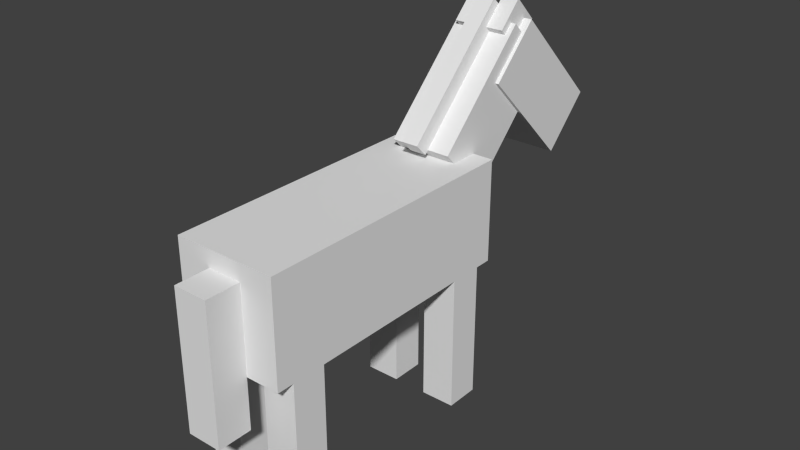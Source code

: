# Source: horse2.blend  (saved by Blender 2.78.0; exported with 4.5.12 LTS)
import bpy
from mathutils import Matrix  # noqa: F401  (used for matrix-valued properties, if any)

bpy.ops.wm.read_factory_settings(use_empty=True)
scene = bpy.context.scene
scene.name = 'Scene'

# ---- collections
col_collection_1 = bpy.data.collections.new('Collection 1'); scene.collection.children.link(col_collection_1)

# ---- materials (node trees are filled in below, after node groups)
mat_horse = bpy.data.materials.new('horse')
mat_horse.alpha_threshold = 0.0
mat_horse.use_transparent_shadow = False
mat_horse.roughness = 0.5
mat_horse.line_color = (0.0, 0.0, 0.0, 1.0)

# ---- material node trees

# ---- world
world_world = bpy.data.worlds.new('World'); scene.world = world_world
world_world.color = (0.05088, 0.05088, 0.05088)
world_world.use_sun_shadow = False
world_world.sun_shadow_jitter_overblur = 0.0
world_world.cycles.sampling_method = 'NONE'
world_world.cycles.sample_map_resolution = 256

# ---- meshes
me_cube = bpy.data.meshes.new('Cube')
me_cube.from_pydata([(-3.0, -8.0, -9.537e-07), (-3.0, 8.0, -9.537e-07), (3.0, 8.0, -9.537e-07), (3.0, -8.0, -9.537e-07), (-3.0, -8.0, 6.0), (-3.0, 8.0, 6.0), (3.0, 8.0, 6.0), (3.0, -8.0, 6.0), (-1.0, -5.0, -4.0), (-1.0, -7.0, -4.0), (-3.0, -7.0, -4.0), (-3.0, -5.0, -4.0), (-1.0, -5.0, -9.537e-07), (-1.0, -7.0, -9.537e-07), (-3.0, -7.0, -9.537e-07), (-3.0, -5.0, -9.537e-07), (1.0, -5.0, -9.537e-07), (1.0, -7.0, -9.537e-07), (3.0, -7.0, -9.537e-07), (3.0, -5.0, -9.537e-07), (1.0, -5.0, -4.0), (1.0, -7.0, -4.0), (3.0, -7.0, -4.0), (3.0, -5.0, -4.0), (3.0, 7.0, -4.0), (3.0, 5.0, -4.0), (1.0, 5.0, -4.0), (1.0, 7.0, -4.0), (3.0, 7.0, -9.537e-07), (3.0, 5.0, -9.537e-07), (1.0, 5.0, -9.537e-07), (1.0, 7.0, -9.537e-07), (-3.0, 7.0, -9.537e-07), (-3.0, 5.0, -9.537e-07), (-1.0, 5.0, -9.537e-07), (-1.0, 7.0, -9.537e-07), (-3.0, 7.0, -4.0), (-3.0, 5.0, -4.0), (-1.0, 5.0, -4.0), (-1.0, 7.0, -4.0), (1.8, 14.24, 9.414), (1.8, 8.586, 3.757), (-1.8, 8.586, 3.757), (-1.8, 14.24, 9.414), (1.8, 11.41, 12.24), (1.8, 5.757, 6.586), (-1.8, 5.757, 6.586), (-1.8, 11.41, 12.24), (2.0, 15.41, 3.757), (2.0, 9.757, 9.414), (-2.0, 9.757, 9.414), (-2.0, 15.41, 3.757), (2.0, 18.24, 6.586), (2.0, 12.59, 12.24), (-2.0, 12.59, 12.24), (-2.0, 18.24, 6.586), (1.0, -8.0, -3.0), (1.0, -10.0, -3.0), (-1.0, -10.0, -3.0), (-1.0, -8.0, -3.0), (1.0, -8.0, 5.0), (1.0, -10.0, 5.0), (-1.0, -10.0, 5.0), (-1.0, -8.0, 5.0), (1.5, 12.0, 10.59), (1.5, 10.59, 12.0), (0.5, 10.59, 12.0), (0.5, 12.0, 10.59), (1.5, 13.41, 12.0), (1.5, 12.0, 13.41), (0.5, 12.0, 13.41), (0.5, 13.41, 12.0), (-0.5, 12.0, 10.59), (-0.5, 10.59, 12.0), (-1.5, 10.59, 12.0), (-1.5, 12.0, 10.59), (-0.5, 13.41, 12.0), (-0.5, 12.0, 13.41), (-1.5, 12.0, 13.41), (-1.5, 13.41, 12.0), (-1.0, -5.0, -8.0), (-1.0, -7.0, -8.0), (-3.0, -7.0, -8.0), (-3.0, -5.0, -8.0), (-1.0, -5.0, -4.0), (-1.0, -7.0, -4.0), (-3.0, -7.0, -4.0), (-3.0, -5.0, -4.0), (1.0, -5.0, -4.0), (1.0, -7.0, -4.0), (3.0, -7.0, -4.0), (3.0, -5.0, -4.0), (1.0, -5.0, -8.0), (1.0, -7.0, -8.0), (3.0, -7.0, -8.0), (3.0, -5.0, -8.0), (3.0, 7.0, -8.0), (3.0, 5.0, -8.0), (1.0, 5.0, -8.0), (1.0, 7.0, -8.0), (3.0, 7.0, -4.0), (3.0, 5.0, -4.0), (1.0, 5.0, -4.0), (1.0, 7.0, -4.0), (-3.0, 7.0, -4.0), (-3.0, 5.0, -4.0), (-1.0, 5.0, -4.0), (-1.0, 7.0, -4.0), (-3.0, 7.0, -8.0), (-3.0, 5.0, -8.0), (-1.0, 5.0, -8.0), (-1.0, 7.0, -8.0), (-0.5, 4.87, 7.077), (0.5, 4.87, 7.077), (0.5, 11.22, 13.43), (-0.5, 11.22, 13.43), (-0.5, 5.577, 6.37), (0.5, 5.577, 6.37), (0.5, 11.93, 12.72), (-0.5, 11.93, 12.72)], [], [(0, 1, 2, 3), (4, 7, 6, 5), (0, 4, 5, 1), (1, 5, 6, 2), (2, 6, 7, 3), (4, 0, 3, 7), (12, 13, 9, 8), (13, 14, 10, 9), (14, 15, 11, 10), (15, 12, 8, 11), (8, 9, 10, 11), (15, 14, 13, 12), (16, 17, 18, 19), (23, 22, 21, 20), (16, 19, 23, 20), (17, 16, 20, 21), (18, 17, 21, 22), (19, 18, 22, 23), (28, 29, 25, 24), (29, 30, 26, 25), (30, 31, 27, 26), (31, 28, 24, 27), (24, 25, 26, 27), (31, 30, 29, 28), (32, 33, 34, 35), (39, 38, 37, 36), (32, 35, 39, 36), (33, 32, 36, 37), (34, 33, 37, 38), (35, 34, 38, 39), (44, 45, 41, 40), (45, 46, 42, 41), (46, 47, 43, 42), (47, 44, 40, 43), (40, 41, 42, 43), (47, 46, 45, 44), (52, 53, 49, 48), (53, 54, 50, 49), (54, 55, 51, 50), (55, 52, 48, 51), (48, 49, 50, 51), (55, 54, 53, 52), (60, 61, 57, 56), (61, 62, 58, 57), (62, 63, 59, 58), (63, 60, 56, 59), (56, 57, 58, 59), (63, 62, 61, 60), (68, 69, 65, 64), (69, 70, 66, 65), (70, 71, 67, 66), (71, 68, 64, 67), (64, 65, 66, 67), (71, 70, 69, 68), (76, 77, 73, 72), (77, 78, 74, 73), (78, 79, 75, 74), (79, 76, 72, 75), (72, 73, 74, 75), (79, 78, 77, 76), (84, 85, 81, 80), (85, 86, 82, 81), (86, 87, 83, 82), (87, 84, 80, 83), (80, 81, 82, 83), (87, 86, 85, 84), (88, 89, 90, 91), (95, 94, 93, 92), (88, 91, 95, 92), (89, 88, 92, 93), (90, 89, 93, 94), (91, 90, 94, 95), (100, 101, 97, 96), (101, 102, 98, 97), (102, 103, 99, 98), (103, 100, 96, 99), (96, 97, 98, 99), (103, 102, 101, 100), (104, 105, 106, 107), (111, 110, 109, 108), (104, 107, 111, 108), (105, 104, 108, 109), (106, 105, 109, 110), (107, 106, 110, 111), (119, 118, 117, 116), (113, 112, 116, 117), (114, 113, 117, 118), (112, 113, 114, 115), (112, 115, 119, 116), (115, 114, 118, 119)])
_uv = me_cube.uv_layers.new(name='UVMap')
_uv.uv.foreach_set('vector', [-1.013e-06, 0.75, 1.0, 0.75, 1.0, 1.0, 8.345e-07, 1.0, 2.98e-07, 1.0, -2.98e-07, 0.75, 1.0, 0.75, 1.0, 1.0, 2.98e-07, 1.0, -2.98e-07, 0.75, 1.0, 0.75, 1.0, 1.0, 0.5, 0.1667, 0.5, 0.5, 4.321e-07, 0.5, -4.023e-07, 0.1667, 1.0, 0.75, 1.0, 1.0, -2.98e-07, 1.0, 2.98e-07, 0.75, 7.004e-07, 0.5, -6.855e-07, 0.1667, 0.5, 0.1667, 0.5, 0.5, 0.6875, 0.75, 0.6875, 0.6667, 0.9375, 0.6668, 0.9375, 0.7502, 0.6875, 0.75, 0.6875, 0.6667, 0.9375, 0.6668, 0.9375, 0.7502, 0.6875, 0.75, 0.6875, 0.6667, 0.9375, 0.6668, 0.9375, 0.7502, 0.6875, 0.75, 0.6875, 0.6667, 0.9375, 0.6668, 0.9375, 0.7502, 0.5, 0.0, 0.625, 0.0, 0.625, 0.08333, 0.5, 0.08333, 0.0, 0.0, 0.0, 0.0, 0.0, 0.0, 0.0, 0.0, 0.0, 0.0, 0.0, 0.0, 0.0, 0.0, 0.0, 0.0, 0.5, 0.0, 0.625, 0.0, 0.625, 0.08333, 0.5, 0.08333, 0.6875, 0.75, 0.6875, 0.6667, 0.9375, 0.6668, 0.9375, 0.7502, 0.6875, 0.75, 0.6875, 0.6667, 0.9375, 0.6668, 0.9375, 0.7502, 0.6875, 0.75, 0.6875, 0.6667, 0.9375, 0.6668, 0.9375, 0.7502, 0.6875, 0.75, 0.6875, 0.6667, 0.9375, 0.6668, 0.9375, 0.7502, 0.6875, 0.75, 0.6875, 0.6667, 0.9375, 0.6668, 0.9375, 0.7502, 0.6875, 0.75, 0.6875, 0.6667, 0.9375, 0.6668, 0.9375, 0.7502, 0.6875, 0.75, 0.6875, 0.6667, 0.9375, 0.6668, 0.9375, 0.7502, 0.6875, 0.75, 0.6875, 0.6667, 0.9375, 0.6668, 0.9375, 0.7502, 0.5, 0.0, 0.625, 0.0, 0.625, 0.08333, 0.5, 0.08333, 0.0, 0.0, 0.0, 0.0, 0.0, 0.0, 0.0, 0.0, 0.0, 0.0, 0.0, 0.0, 0.0, 0.0, 0.0, 0.0, 0.5, 0.0, 0.625, 0.0, 0.625, 0.08333, 0.5, 0.08333, 0.6875, 0.75, 0.6875, 0.6667, 0.9375, 0.6668, 0.9375, 0.7502, 0.6875, 0.75, 0.6875, 0.6667, 0.9375, 0.6668, 0.9375, 0.7502, 0.6875, 0.75, 0.6875, 0.6667, 0.9375, 0.6668, 0.9375, 0.7502, 0.6875, 0.75, 0.6875, 0.6667, 0.9375, 0.6668, 0.9375, 0.7502, 0.5, 0.6667, 1.341e-07, 0.6667, -1.49e-07, 0.5, 0.5, 0.5, 0.0, 0.0, 0.25, 0.0, 0.25, 0.1667, 0.0, 0.1667, 0.0, 0.5, 0.5, 0.5, 0.5, 0.6667, 0.0, 0.6667, 0.0, 0.0, 0.25, 0.0, 0.25, 0.1667, 0.0, 0.1667, 0.5, 0.6667, 1.341e-07, 0.6667, -1.49e-07, 0.5, 0.5, 0.5, 0.5, 0.6667, 1.341e-07, 0.6667, -1.49e-07, 0.5, 0.5, 0.5, 1.0, 0.5, 0.5, 0.5, 0.5, 0.3333, 1.0, 0.3333, 0.0, 0.0, 0.25, 0.0, 0.25, 0.1667, 0.0, 0.1667, 0.5, 0.5, 1.0, 0.5, 1.0, 0.3333, 0.5, 0.3333, 0.25, 0.0, 0.5, 0.0, 0.5, 0.1667, 0.25, 0.1667, 1.0, 0.3333, 0.5, 0.3333, 0.5, 0.1667, 1.0, 0.1667, 1.0, 0.6667, 0.5, 0.6667, 0.5, 0.5, 1.0, 0.5, 2.98e-07, 0.75, -2.98e-07, 0.6667, 0.5, 0.6667, 0.5, 0.75, 2.98e-07, 0.75, -2.98e-07, 0.6667, 0.5, 0.6667, 0.5, 0.75, 2.98e-07, 0.75, -2.98e-07, 0.6667, 0.5, 0.6667, 0.5, 0.75, 2.98e-07, 0.75, -2.98e-07, 0.6667, 0.5, 0.6667, 0.5, 0.75, 0.0, 0.6667, 0.125, 0.6667, 0.125, 0.75, 0.0, 0.75, 0.0, 0.6667, 0.125, 0.6667, 0.125, 0.75, 0.0, 0.75, 0.5, 0.08333, 0.625, 0.08333, 0.625, 0.1667, 0.5, 0.1667, 0.9375, 0.75, 0.9375, 0.6667, 1.0, 0.6667, 1.0, 0.75, 0.5, 0.08333, 0.625, 0.08333, 0.625, 0.1667, 0.5, 0.1667, 0.9375, 0.75, 0.9375, 0.6667, 1.0, 0.6667, 1.0, 0.75, 0.9375, 0.75, 0.9375, 0.6667, 1.0, 0.6667, 1.0, 0.75, 0.9375, 0.75, 0.9375, 0.6667, 1.0, 0.6667, 1.0, 0.75, 0.5, 0.08333, 0.625, 0.08333, 0.625, 0.1667, 0.5, 0.1667, 0.9375, 0.75, 0.9375, 0.6667, 1.0, 0.6667, 1.0, 0.75, 0.5, 0.08333, 0.625, 0.08333, 0.625, 0.1667, 0.5, 0.1667, 0.9375, 0.75, 0.9375, 0.6667, 1.0, 0.6667, 1.0, 0.75, 0.9375, 0.75, 0.9375, 0.6667, 1.0, 0.6667, 1.0, 0.75, 0.9375, 0.75, 0.9375, 0.6667, 1.0, 0.6667, 1.0, 0.75, 0.875, 0.6668, 0.875, 0.7501, 0.625, 0.75, 0.625, 0.6667, 0.875, 0.6668, 0.875, 0.7501, 0.625, 0.75, 0.625, 0.6667, 0.875, 0.6668, 0.875, 0.7501, 0.625, 0.75, 0.625, 0.6667, 0.875, 0.6668, 0.875, 0.7501, 0.625, 0.75, 0.625, 0.6667, 0.5, 0.6667, 0.625, 0.6667, 0.625, 0.75, 0.5, 0.75, 0.5, 0.0, 0.625, 0.0, 0.625, 0.08333, 0.5, 0.08333, 0.5, 0.0, 0.625, 0.0, 0.625, 0.08333, 0.5, 0.08333, 0.5, 0.6667, 0.625, 0.6667, 0.625, 0.75, 0.5, 0.75, 0.875, 0.6668, 0.875, 0.7501, 0.625, 0.75, 0.625, 0.6667, 0.875, 0.6668, 0.875, 0.7501, 0.625, 0.75, 0.625, 0.6667, 0.875, 0.6668, 0.875, 0.7501, 0.625, 0.75, 0.625, 0.6667, 0.875, 0.6668, 0.875, 0.7501, 0.625, 0.75, 0.625, 0.6667, 0.875, 0.6668, 0.875, 0.7501, 0.625, 0.75, 0.625, 0.6667, 0.875, 0.6668, 0.875, 0.7501, 0.625, 0.75, 0.625, 0.6667, 0.875, 0.6668, 0.875, 0.7501, 0.625, 0.75, 0.625, 0.6667, 0.875, 0.6668, 0.875, 0.7501, 0.625, 0.75, 0.625, 0.6667, 0.5, 0.6667, 0.625, 0.6667, 0.625, 0.75, 0.5, 0.75, 0.5, 0.0, 0.625, 0.0, 0.625, 0.08333, 0.5, 0.08333, 0.5, 0.0, 0.625, 0.0, 0.625, 0.08333, 0.5, 0.08333, 0.5, 0.6667, 0.625, 0.6667, 0.625, 0.75, 0.5, 0.75, 0.875, 0.6668, 0.875, 0.7501, 0.625, 0.75, 0.625, 0.6667, 0.875, 0.6668, 0.875, 0.7501, 0.625, 0.75, 0.625, 0.6667, 0.875, 0.6668, 0.875, 0.7501, 0.625, 0.75, 0.625, 0.6667, 0.875, 0.6668, 0.875, 0.7501, 0.625, 0.75, 0.625, 0.6667, 0.625, 0.1667, 0.625, 0.125, 0.9062, 0.125, 0.9062, 0.1667, 0.9375, 0.125, 1.0, 0.125, 1.0, 0.1667, 0.9375, 0.1667, 0.625, 0.1667, 0.625, 0.125, 0.9062, 0.125, 0.9062, 0.1667, 0.625, 0.1667, 0.625, 0.125, 0.9062, 0.125, 0.9062, 0.1667, 0.625, 0.1667, 0.625, 0.125, 0.9062, 0.125, 0.9062, 0.1667, 0.9375, 0.125, 1.0, 0.125, 1.0, 0.1667, 0.9375, 0.1667])
me_cube.materials.append(mat_horse)
me_cube.use_remesh_preserve_volume = False
me_cube.use_remesh_preserve_attributes = False
me_cube.use_mirror_vertex_groups = False
me_cube.update()
arm_armature = bpy.data.armatures.new('Armature')  # bones are not reproduced

# ---- objects
ob_armature = bpy.data.objects.new('Armature', arm_armature)
ob_horse = bpy.data.objects.new('horse', me_cube)

# ---- transforms, parenting, visibility, modifiers, constraints
ob_armature.location = (0.0, 0.0, 0.0)
ob_armature.show_in_front = True
ob_armature.lineart.crease_threshold = 0.0
ob_horse.parent = ob_armature
ob_horse.matrix_parent_inverse = Matrix(((1.0, 0.0, 0.0, 0.0), (0.0, 1.0, 0.0, 0.0), (0.0, 0.0, 1.0, 8.0), (0.0, 0.0, 0.0, 1.0)))
ob_horse.location = (0.0, 0.0, 0.0)
ob_horse.lock_rotations_4d = False
ob_horse.empty_display_type = 'ARROWS'
ob_horse.lineart.crease_threshold = 0.0
_vg = ob_horse.vertex_groups.new(name='hind left')
_vg.add([8, 9, 10, 11, 12, 13, 14, 15], 1.0, 'REPLACE')
_vg = ob_horse.vertex_groups.new(name='fore left')
_vg.add([32, 33, 34, 35, 36, 37, 38, 39], 1.0, 'REPLACE')
_vg = ob_horse.vertex_groups.new(name='hind right')
_vg.add([16, 17, 18, 19, 20, 21, 22, 23], 1.0, 'REPLACE')
_vg = ob_horse.vertex_groups.new(name='fore right')
_vg.add([24, 25, 26, 27, 28, 29, 30, 31], 1.0, 'REPLACE')
_vg = ob_horse.vertex_groups.new(name='tail')
_vg.add([56, 57, 58, 59, 60, 61, 62, 63], 1.0, 'REPLACE')
_vg = ob_horse.vertex_groups.new(name='main')
_vg.add([0, 1, 2, 3, 4, 5, 6, 7], 1.0, 'REPLACE')
_vg = ob_horse.vertex_groups.new(name='neck')
_vg.add([40, 41, 42, 43, 44, 45, 46, 47], 1.0, 'REPLACE')
_vg = ob_horse.vertex_groups.new(name='head')
_vg.add([48, 49, 50, 51, 52, 53, 54, 55, 64, 65, 66, 67, 68, 69, 70, 71, 72, 73, 74, 75, 76, 77, 78, 79, 112, 113, 114, 115, 116, 117, 118, 119], 1.0, 'REPLACE')
_vg = ob_horse.vertex_groups.new(name='fore right lower')
_vg.add([96, 97, 98, 99, 100, 101, 102, 103], 1.0, 'REPLACE')
_vg = ob_horse.vertex_groups.new(name='fore left lower')
_vg.add([104, 105, 106, 107, 108, 109, 110, 111], 1.0, 'REPLACE')
_vg = ob_horse.vertex_groups.new(name='hind right lower')
_vg.add([88, 89, 90, 91, 92, 93, 94, 95], 1.0, 'REPLACE')
_vg = ob_horse.vertex_groups.new(name='hind left lower')
_vg.add([80, 81, 82, 83, 84, 85, 86, 87], 1.0, 'REPLACE')
_m = ob_horse.modifiers.new('Armature', 'ARMATURE')
_m.object = ob_armature

# ---- collection membership
col_collection_1.objects.link(ob_armature)
col_collection_1.objects.link(ob_horse)

# ---- scene / render settings (as saved in the file)
scene.frame_start = 0; scene.frame_end = 460; scene.frame_set(0)
scene.render.engine = 'BLENDER_EEVEE_NEXT'
scene.render.resolution_percentage = 50
scene.render.fps = 30
scene.render.dither_intensity = 0.0
scene.cycles.use_denoising = False
scene.cycles.samples = 10
scene.cycles.sampling_pattern = 'TABULATED_SOBOL'
scene.cycles.light_sampling_threshold = 0.0
scene.cycles.use_adaptive_sampling = False
scene.cycles.use_light_tree = False
scene.cycles.blur_glossy = 0.0
scene.cycles.volume_bounces = 1
scene.cycles.pixel_filter_type = 'GAUSSIAN'
scene.cycles.sample_clamp_indirect = 0.0
scene.view_settings.view_transform = 'Standard'
bpy.context.view_layer.update()

# ---- added for rendering (the .blend has no active camera and no usable light): camera, sun
cam_auto = bpy.data.cameras.new('AutoCamera')
cam_auto.lens = 50.0
cam_auto.sensor_width = 36.0
cam_auto.clip_end = 1000.0
ob_auto_camera = bpy.data.objects.new('AutoCamera', cam_auto)
scene.collection.objects.link(ob_auto_camera)
ob_auto_camera.location = (33.2683, -35.8006, 37.3298)
ob_auto_camera.rotation_euler = (1.09748, -7.21219e-08, 0.694738)
scene.camera = ob_auto_camera
light_auto_sun = bpy.data.lights.new('AutoSun', 'SUN')
light_auto_sun.energy = 3.0
light_auto_sun.angle = 0.0523599
ob_auto_sun = bpy.data.objects.new('AutoSun', light_auto_sun)
scene.collection.objects.link(ob_auto_sun)
ob_auto_sun.rotation_euler = (0.872665, 0.174533, 0.523599)
bpy.context.view_layer.update()
